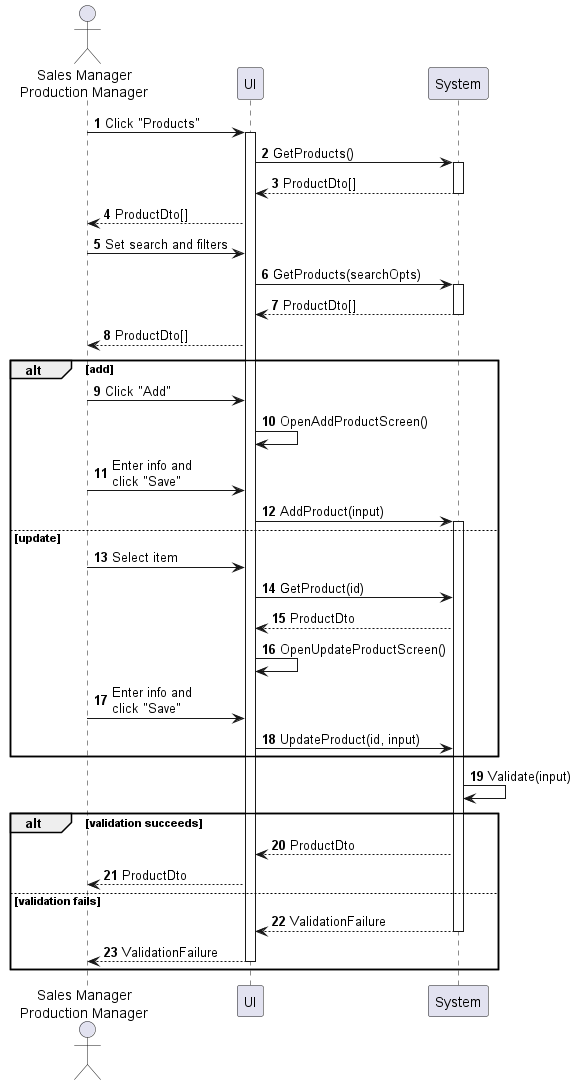

The diagram above was rendered by PlantUML. Its source (embedded in the PNG):
@startuml product-manage
autonumber

actor "Sales Manager\nProduction Manager" as a
participant UI as f
participant System as b

a -> f : Click "Products"
activate f
f -> b : GetProducts()
activate b
return ProductDto[]
f --> a : ProductDto[]
a -> f : Set search and filters
f -> b : GetProducts(searchOpts)
activate b
return ProductDto[]
f --> a : ProductDto[]

alt add
    a -> f : Click "Add"
    f -> f : OpenAddProductScreen()
    a -> f : Enter info and\nclick "Save"
    f -> b : AddProduct(input)
    activate b
else update
    a -> f : Select item
    f -> b : GetProduct(id)
    b --> f : ProductDto
    f -> f : OpenUpdateProductScreen()
    a -> f : Enter info and\nclick "Save"
    f -> b : UpdateProduct(id, input)
end

b -> b : Validate(input)

alt validation succeeds
    b --> f : ProductDto
    f --> a : ProductDto
else validation fails
    return ValidationFailure
    return ValidationFailure
end
@enduml